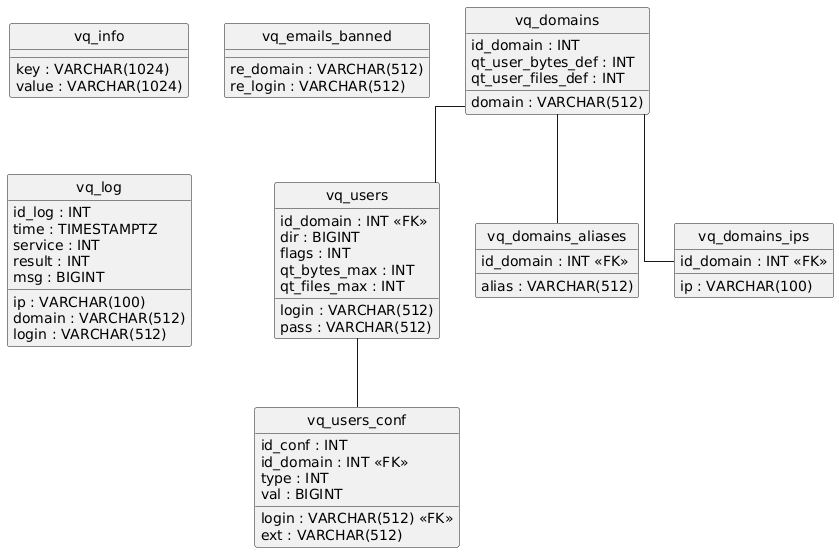

The diagram above was rendered by PlantUML. Its source (embedded in the PNG):
@startuml
hide circle
skinparam linetype ortho

entity "vq_info" as vq_info {
  key : VARCHAR(1024)
  value : VARCHAR(1024)
}

entity "vq_domains" as vq_domains {
  id_domain : INT
  domain : VARCHAR(512)
  qt_user_bytes_def : INT
  qt_user_files_def : INT
}

entity "vq_emails_banned" as vq_emails_banned {
  re_domain : VARCHAR(512)
  re_login : VARCHAR(512)
}

entity "vq_users" as vq_users {
  id_domain : INT <<FK>>
  login : VARCHAR(512)
  pass : VARCHAR(512)
  dir : BIGINT
  flags : INT
  qt_bytes_max : INT
  qt_files_max : INT
}

entity "vq_domains_aliases" as vq_domains_aliases {
  id_domain : INT <<FK>>
  alias : VARCHAR(512)
}

entity "vq_domains_ips" as vq_domains_ips {
  id_domain : INT <<FK>>
  ip : VARCHAR(100)
}

entity "vq_users_conf" as vq_users_conf {
  id_conf : INT
  id_domain : INT <<FK>>
  login : VARCHAR(512) <<FK>>
  ext : VARCHAR(512)
  type : INT
  val : BIGINT
}

entity "vq_log" as vq_log {
  id_log : INT
  time : TIMESTAMPTZ
  ip : VARCHAR(100)
  service : INT
  domain : VARCHAR(512)
  login : VARCHAR(512)
  result : INT
  msg : BIGINT
}

vq_domains -- vq_users
vq_domains -- vq_domains_aliases
vq_domains -- vq_domains_ips
vq_users -- vq_users_conf
@enduml